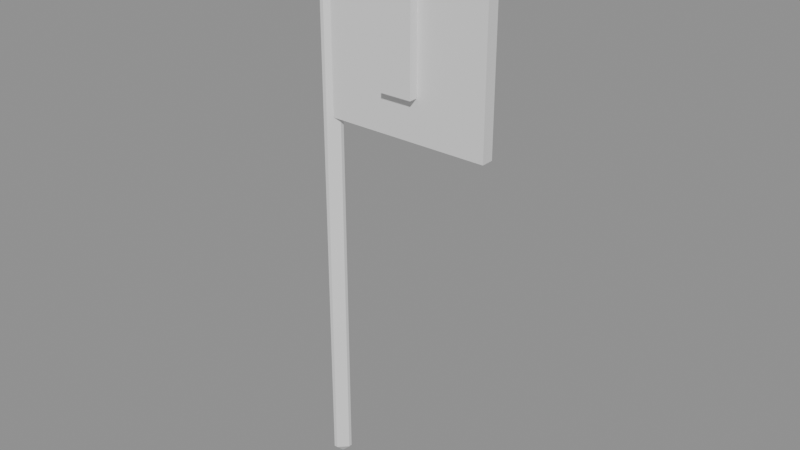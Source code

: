 # Source: SM_Banner.blend  (saved by Blender 5.2.44; exported with 4.5.12 LTS)
import bpy
from mathutils import Matrix  # noqa: F401  (used for matrix-valued properties, if any)

bpy.ops.wm.read_factory_settings(use_empty=True)
scene = bpy.context.scene
scene.name = 'Scene'

# ---- materials (node trees are filled in below, after node groups)
mat_woodlight = bpy.data.materials.new('WoodLight')
mat_woodlight.diffuse_color = (0.45, 0.28, 0.12, 1.0)
mat_woodlight.roughness = 0.83
mat_cloth = bpy.data.materials.new('Cloth')
mat_cloth.diffuse_color = (0.06, 0.36, 0.42, 1.0)
mat_cloth.roughness = 0.9
mat_copper = bpy.data.materials.new('Copper')
mat_copper.diffuse_color = (0.72, 0.43, 0.14, 1.0)
mat_copper.roughness = 0.33
mat_copper.metallic = 0.65

# ---- material node trees
mat_woodlight.use_nodes = True; mat_woodlight.node_tree.nodes.clear()
_N = mat_woodlight.node_tree.nodes; _L = mat_woodlight.node_tree.links
n0 = _N.new('ShaderNodeBsdfPrincipled'); n0.name = 'Principled BSDF'; n0.location = (-200, 100)
n0.inputs[10].default_value = 0.005
n1 = _N.new('ShaderNodeOutputMaterial'); n1.name = 'Material Output'; n1.location = (200, 100)
_L.new(n0.outputs[0], n1.inputs[0])
n1.is_active_output = True
mat_cloth.use_nodes = True; mat_cloth.node_tree.nodes.clear()
_N = mat_cloth.node_tree.nodes; _L = mat_cloth.node_tree.links
n0 = _N.new('ShaderNodeBsdfPrincipled'); n0.name = 'Principled BSDF'; n0.location = (-200, 100)
n0.inputs[10].default_value = 0.005
n1 = _N.new('ShaderNodeOutputMaterial'); n1.name = 'Material Output'; n1.location = (200, 100)
_L.new(n0.outputs[0], n1.inputs[0])
n1.is_active_output = True
mat_copper.use_nodes = True; mat_copper.node_tree.nodes.clear()
_N = mat_copper.node_tree.nodes; _L = mat_copper.node_tree.links
n0 = _N.new('ShaderNodeBsdfPrincipled'); n0.name = 'Principled BSDF'; n0.location = (-200, 100)
n0.inputs[10].default_value = 0.005
n1 = _N.new('ShaderNodeOutputMaterial'); n1.name = 'Material Output'; n1.location = (200, 100)
_L.new(n0.outputs[0], n1.inputs[0])
n1.is_active_output = True

# ---- meshes
me_cube_098 = bpy.data.meshes.new('Cube.098')
me_cube_098.from_pydata([(-0.005, -0.005, 0.0), (-0.005, -0.03, 0.025), (-0.03, -0.005, 0.025), (-0.005, -0.03, 1.615), (-0.005, -0.005, 1.64), (-0.03, -0.005, 1.615), (-0.005, 0.005, 0.0), (-0.03, 0.005, 0.025), (-0.005, 0.03, 0.025), (-0.005, 0.005, 1.64), (-0.005, 0.03, 1.615), (-0.03, 0.005, 1.615), (0.005, -0.005, 0.0), (0.03, -0.005, 0.025), (0.005, -0.03, 0.025), (0.005, -0.005, 1.64), (0.005, -0.03, 1.615), (0.03, -0.005, 1.615), (0.005, 0.005, 0.0), (0.005, 0.03, 0.025), (0.03, 0.005, 0.025), (0.005, 0.005, 1.64), (0.03, 0.005, 1.615), (0.005, 0.03, 1.615), (0.0, -0.0175, 1.06), (0.0, -0.0175, 1.64), (0.0, 0.0175, 1.06), (0.0, 0.0175, 1.64), (0.48, -0.0175, 1.06), (0.48, -0.0175, 1.64), (0.48, 0.0175, 1.06), (0.48, 0.0175, 1.64), (0.195, -0.0425, 1.175), (0.195, -0.0425, 1.525), (0.195, -0.0075, 1.175), (0.195, -0.0075, 1.525), (0.285, -0.0425, 1.175), (0.285, -0.0425, 1.525), (0.285, -0.0075, 1.175), (0.285, -0.0075, 1.525)], [], [(0, 1, 2), (3, 4, 5), (6, 7, 8), (9, 10, 11), (12, 13, 14), (15, 16, 17), (18, 19, 20), (21, 22, 23), (6, 0, 2, 7), (1, 3, 5, 2), (4, 9, 11, 5), (10, 8, 7, 11), (18, 6, 8, 19), (9, 21, 23, 10), (22, 20, 19, 23), (12, 18, 20, 13), (21, 15, 17, 22), (16, 14, 13, 17), (0, 12, 14, 1), (15, 4, 3, 16), (6, 18, 12, 0), (2, 5, 11, 7), (14, 16, 3, 1), (21, 9, 4, 15), (8, 10, 23, 19), (20, 22, 17, 13), (24, 25, 27, 26), (26, 27, 31, 30), (30, 31, 29, 28), (28, 29, 25, 24), (26, 30, 28, 24), (31, 27, 25, 29), (32, 33, 35, 34), (34, 35, 39, 38), (38, 39, 37, 36), (36, 37, 33, 32), (34, 38, 36, 32), (39, 35, 33, 37)])
me_cube_098.polygons.foreach_set('material_index', [0, 0, 0, 0, 0, 0, 0, 0, 0, 0, 0, 0, 0, 0, 0, 0, 0, 0, 0, 0, 0, 0, 0, 0, 0, 0, 1, 1, 1, 1, 1, 1, 2, 2, 2, 2, 2, 2])
_uv = me_cube_098.uv_layers.new(name='UVMap')
_uv.uv.foreach_set('vector', [0.2292, 0.6458, 0.2292, 0.75, 0.125, 0.6458, 0.6212, 0.0, 0.625, 0.1042, 0.6212, 0.1042, 0.2292, 0.6042, 0.125, 0.6042, 0.2292, 0.5, 0.625, 0.2153, 0.6212, 0.3281, 0.6212, 0.1458, 0.2708, 0.6458, 0.3779, 0.6458, 0.3248, 0.8021, 0.6771, 0.75, 0.6212, 0.8542, 0.6212, 0.6719, 0.2708, 0.6042, 0.3248, 0.4479, 0.3779, 0.6042, 0.6771, 0.5, 0.6212, 0.5781, 0.6212, 0.3958, 0.2292, 0.6042, 0.2292, 0.6458, 0.125, 0.6458, 0.125, 0.6042, 0.3788, 0.0, 0.6212, 0.0, 0.6212, 0.1042, 0.3788, 0.1042, 0.625, 0.1042, 0.625, 0.2153, 0.6212, 0.1458, 0.6212, 0.1042, 0.6212, 0.3281, 0.3788, 0.3542, 0.3788, 0.1458, 0.6212, 0.1458, 0.2708, 0.6042, 0.2292, 0.6042, 0.2292, 0.5, 0.3248, 0.4479, 0.625, 0.2153, 0.6771, 0.5, 0.6212, 0.3958, 0.6212, 0.3281, 0.6212, 0.5781, 0.3779, 0.6042, 0.3248, 0.4479, 0.6212, 0.3958, 0.2708, 0.6458, 0.2708, 0.6042, 0.3779, 0.6042, 0.3779, 0.6458, 0.6771, 0.5, 0.6771, 0.75, 0.6212, 0.6719, 0.6212, 0.5781, 0.6212, 0.8542, 0.3248, 0.8021, 0.3779, 0.6458, 0.6212, 0.6719, 0.2292, 0.6458, 0.2708, 0.6458, 0.3248, 0.8021, 0.2292, 0.75, 0.6771, 0.75, 0.625, 0.8958, 0.6212, 0.8958, 0.6212, 0.8542, 0.2292, 0.6042, 0.2708, 0.6042, 0.2708, 0.6458, 0.2292, 0.6458, 0.3788, 0.1042, 0.6212, 0.1042, 0.6212, 0.1458, 0.3788, 0.1458, 0.3248, 0.8021, 0.6212, 0.8542, 0.6212, 0.8958, 0.3788, 0.8958, 0.6771, 0.5, 0.7708, 0.6042, 0.7708, 0.6458, 0.6771, 0.75, 0.3788, 0.3542, 0.6212, 0.3281, 0.6212, 0.3958, 0.3248, 0.4479, 0.3779, 0.6042, 0.6212, 0.5781, 0.6212, 0.6719, 0.3779, 0.6458, 0.375, 0.0, 0.625, 0.0, 0.625, 0.25, 0.375, 0.25, 0.375, 0.25, 0.625, 0.25, 0.625, 0.5, 0.375, 0.5, 0.375, 0.5, 0.625, 0.5, 0.625, 0.75, 0.375, 0.75, 0.375, 0.75, 0.625, 0.75, 0.625, 1.0, 0.375, 1.0, 0.125, 0.5, 0.375, 0.5, 0.375, 0.75, 0.125, 0.75, 0.625, 0.5, 0.875, 0.5, 0.875, 0.75, 0.625, 0.75, 0.375, 0.0, 0.625, 0.0, 0.625, 0.25, 0.375, 0.25, 0.375, 0.25, 0.625, 0.25, 0.625, 0.5, 0.375, 0.5, 0.375, 0.5, 0.625, 0.5, 0.625, 0.75, 0.375, 0.75, 0.375, 0.75, 0.625, 0.75, 0.625, 1.0, 0.375, 1.0, 0.125, 0.5, 0.375, 0.5, 0.375, 0.75, 0.125, 0.75, 0.625, 0.5, 0.875, 0.5, 0.875, 0.75, 0.625, 0.75])
me_cube_098.materials.append(mat_woodlight)
me_cube_098.materials.append(mat_cloth)
me_cube_098.materials.append(mat_copper)
me_cube_098.update()

# ---- objects
ob_sm_banner = bpy.data.objects.new('SM_Banner', me_cube_098)

# ---- transforms, parenting, visibility, modifiers, constraints
ob_sm_banner.location = (0.0, 0.0, 0.0)
_vg = ob_sm_banner.vertex_groups.new(name='root')

# ---- collection membership
scene.collection.objects.link(ob_sm_banner)

# ---- scene / render settings (as saved in the file)
scene.frame_start = 1; scene.frame_end = 61; scene.frame_set(1)
scene.render.engine = 'BLENDER_EEVEE_NEXT'
scene.render.fps = 30
scene.render.bake_bias = 0.0
scene.render.bake_samples = 0
scene.render.compositor_device = 'GPU'
scene.eevee.use_volume_custom_range = False
scene.eevee.fast_gi_thickness_near = 0.1
scene.eevee.fast_gi_thickness_far = 0.0
scene.eevee.ray_tracing_options.screen_trace_thickness = 0.1
bpy.context.view_layer.update()

# ---- added for rendering (the .blend has no active camera and no usable light): camera, sun + grey world if the file has none
cam_auto = bpy.data.cameras.new('AutoCamera')
cam_auto.lens = 50.0
cam_auto.sensor_width = 36.0
cam_auto.clip_end = 1000.0
ob_auto_camera = bpy.data.objects.new('AutoCamera', cam_auto)
scene.collection.objects.link(ob_auto_camera)
ob_auto_camera.location = (1.81546, -1.9148, 2.09237)
ob_auto_camera.rotation_euler = (1.09748, -7.21219e-08, 0.694738)
scene.camera = ob_auto_camera
light_auto_sun = bpy.data.lights.new('AutoSun', 'SUN')
light_auto_sun.energy = 3.0
light_auto_sun.angle = 0.0523599
ob_auto_sun = bpy.data.objects.new('AutoSun', light_auto_sun)
scene.collection.objects.link(ob_auto_sun)
ob_auto_sun.rotation_euler = (0.872665, 0.174533, 0.523599)
if scene.world is None:
    world_auto = bpy.data.worlds.new('AutoWorld')
    world_auto.color = (0.3, 0.3, 0.3)
    scene.world = world_auto
bpy.context.view_layer.update()
